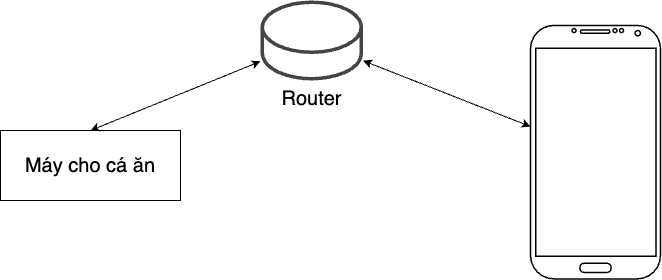

The diagram above was exported from draw.io. Its source (the exported page's mxGraphModel, read from the mxfile embedded in the PNG):
<mxGraphModel dx="1052" dy="872" grid="1" gridSize="10" guides="1" tooltips="1" connect="1" arrows="1" fold="1" page="1" pageScale="1" pageWidth="827" pageHeight="1169" background="#ffffff" math="0" shadow="0">
  <root>
    <mxCell id="0" />
    <mxCell id="1" parent="0" />
    <mxCell id="2" value="" style="verticalLabelPosition=bottom;verticalAlign=top;html=1;shadow=0;dashed=0;strokeWidth=1.5;shape=mxgraph.android.phone2;strokeColor=#000000;fontStyle=1" parent="1" vertex="1">
      <mxGeometry x="650" y="134.88" width="130" height="253.5" as="geometry" />
    </mxCell>
    <mxCell id="5" value="Máy cho cá ăn" style="rounded=0;whiteSpace=wrap;html=1;fontSize=20;" parent="1" vertex="1">
      <mxGeometry x="120" y="240" width="180" height="70" as="geometry" />
    </mxCell>
    <mxCell id="6" value="Router" style="sketch=0;pointerEvents=1;shadow=0;dashed=0;html=1;strokeColor=none;fillColor=#434445;aspect=fixed;labelPosition=center;verticalLabelPosition=bottom;verticalAlign=top;align=center;outlineConnect=0;shape=mxgraph.vvd.datastore;fontSize=20;strokeWidth=0.5;" parent="1" vertex="1">
      <mxGeometry x="380" y="110" width="102.56" height="80" as="geometry" />
    </mxCell>
    <mxCell id="8" value="" style="endArrow=classic;startArrow=classic;html=1;fontSize=20;exitX=0.5;exitY=0;exitDx=0;exitDy=0;" parent="1" source="5" target="6" edge="1">
      <mxGeometry width="50" height="50" relative="1" as="geometry">
        <mxPoint x="370" y="350" as="sourcePoint" />
        <mxPoint x="420" y="300" as="targetPoint" />
      </mxGeometry>
    </mxCell>
    <mxCell id="9" value="" style="endArrow=classic;startArrow=classic;html=1;fontSize=20;" parent="1" source="2" target="6" edge="1">
      <mxGeometry width="50" height="50" relative="1" as="geometry">
        <mxPoint x="440" y="330" as="sourcePoint" />
        <mxPoint x="490" y="280" as="targetPoint" />
      </mxGeometry>
    </mxCell>
  </root>
</mxGraphModel>